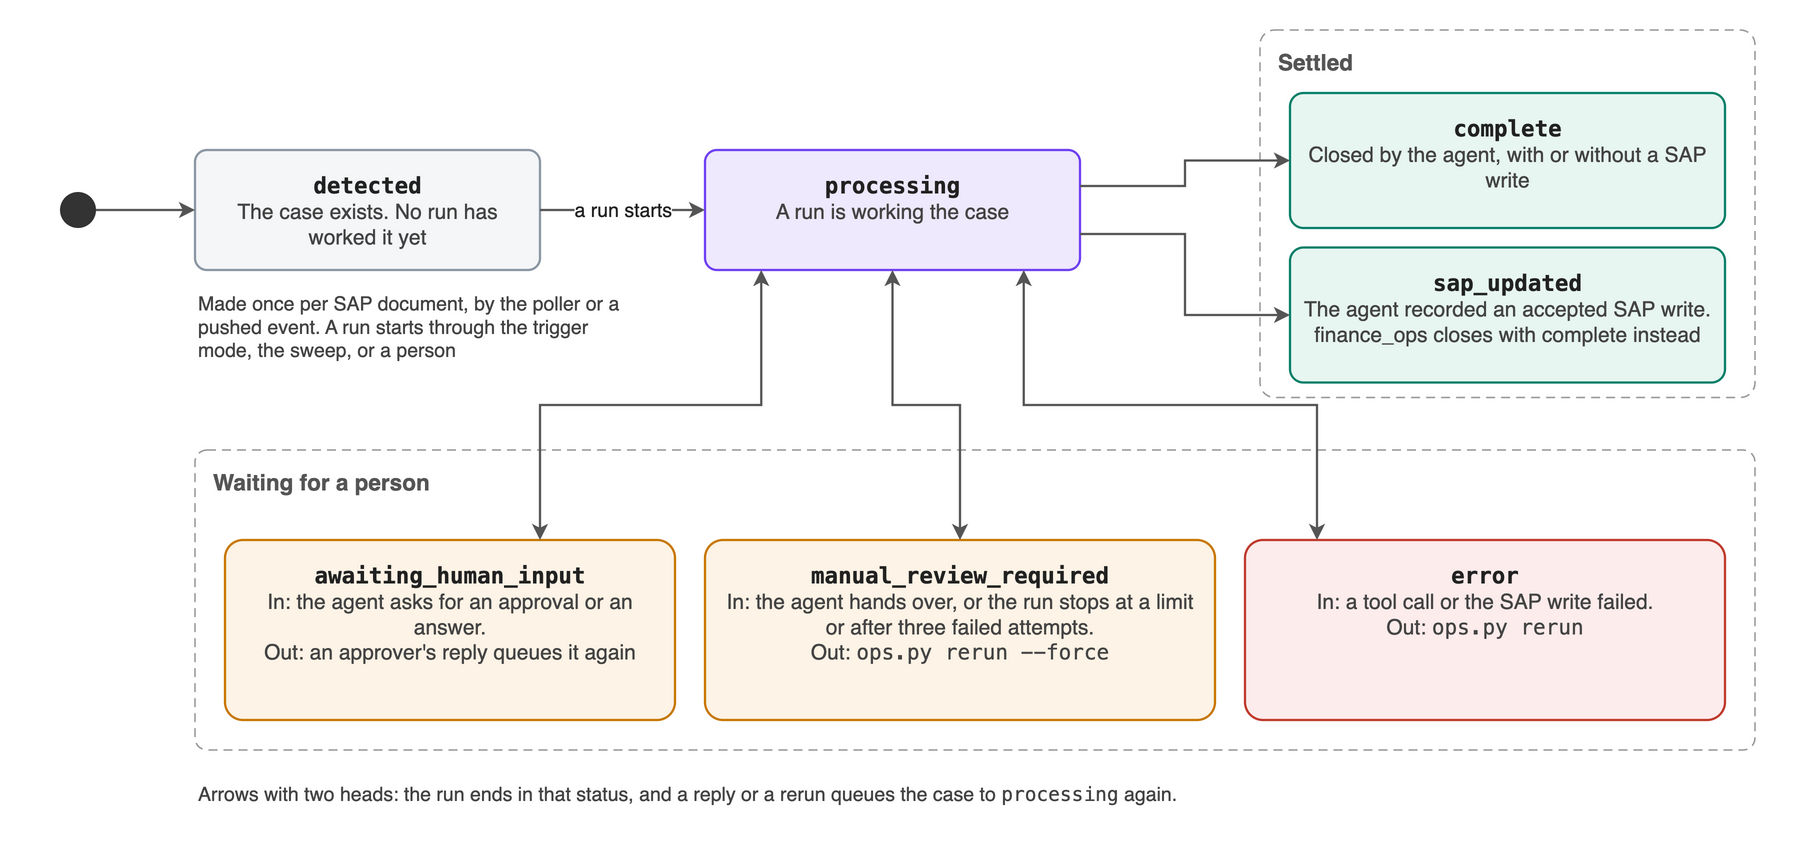

The diagram above was exported from draw.io. Its source (the exported page's mxGraphModel, read from the mxfile embedded in the PNG):
<mxGraphModel dx="1200" dy="600" grid="1" gridSize="10" guides="1" tooltips="1" connect="1" arrows="1" fold="1" page="1" pageScale="1" pageWidth="1170" pageHeight="560" math="0" shadow="0" background="#FFFFFF">
  <root>
    <mxCell id="0" />
    <mxCell id="1" parent="0" />
    <mxCell id="bg" value="" style="rounded=0;fillColor=#FFFFFF;strokeColor=none;" vertex="1" parent="1">
      <mxGeometry x="-10" y="10" width="1180" height="550" as="geometry" />
    </mxCell>
    <mxCell id="start" value="" style="ellipse;html=1;fillColor=#333333;strokeColor=none;" vertex="1" parent="1">
      <mxGeometry x="20" y="128" width="24" height="24" as="geometry" />
    </mxCell>
    <mxCell id="t0" value="Made once per SAP document, by the poller or a pushed event. A run starts through the trigger mode, the sweep, or a person" style="text;html=1;whiteSpace=wrap;align=left;verticalAlign=top;fontFamily=Helvetica;fontSize=13;fontColor=#444444;" vertex="1" parent="1">
      <mxGeometry x="110" y="188" width="300" height="60" as="geometry" />
    </mxCell>
    <mxCell id="detected" value="&lt;b style=&quot;font-family:Menlo,monospace;font-size:15px&quot;&gt;detected&lt;/b&gt;&lt;br&gt;&lt;span style=&quot;color:#444444&quot;&gt;The case exists. No run has worked it yet&lt;/span&gt;" style="rounded=1;arcSize=10;whiteSpace=wrap;html=1;fillColor=#F4F6F8;strokeColor=#8A96A3;strokeWidth=1.5;fontFamily=Helvetica;fontSize=14;fontColor=#222222;verticalAlign=top;spacingTop=8;spacingLeft=8;spacingRight=8;" vertex="1" parent="1">
      <mxGeometry x="110" y="100" width="230" height="80" as="geometry" />
    </mxCell>
    <mxCell id="processing" value="&lt;b style=&quot;font-family:Menlo,monospace;font-size:15px&quot;&gt;processing&lt;/b&gt;&lt;br&gt;&lt;span style=&quot;color:#444444&quot;&gt;A run is working the case&lt;/span&gt;" style="rounded=1;arcSize=10;whiteSpace=wrap;html=1;fillColor=#EFE9FE;strokeColor=#6E3FF3;strokeWidth=1.5;fontFamily=Helvetica;fontSize=14;fontColor=#222222;verticalAlign=top;spacingTop=8;spacingLeft=8;spacingRight=8;" vertex="1" parent="1">
      <mxGeometry x="450" y="100" width="250" height="80" as="geometry" />
    </mxCell>
    <mxCell id="g_set" value="Settled" style="rounded=1;arcSize=4;whiteSpace=wrap;html=1;fillColor=none;strokeColor=#999999;dashed=1;dashPattern=6 4;fontFamily=Helvetica;fontSize=15;fontStyle=1;fontColor=#555555;align=left;verticalAlign=top;spacingLeft=10;spacingTop=6;" vertex="1" parent="1">
      <mxGeometry x="820" y="20" width="330" height="245" as="geometry" />
    </mxCell>
    <mxCell id="complete" value="&lt;b style=&quot;font-family:Menlo,monospace;font-size:15px&quot;&gt;complete&lt;/b&gt;&lt;br&gt;&lt;span style=&quot;color:#444444&quot;&gt;Closed by the agent, with or without a SAP write&lt;/span&gt;" style="rounded=1;arcSize=10;whiteSpace=wrap;html=1;fillColor=#E8F6F2;strokeColor=#067F68;strokeWidth=1.5;fontFamily=Helvetica;fontSize=14;fontColor=#222222;verticalAlign=top;spacingTop=8;spacingLeft=8;spacingRight=8;" vertex="1" parent="1">
      <mxGeometry x="840" y="62" width="290" height="90" as="geometry" />
    </mxCell>
    <mxCell id="sap_updated" value="&lt;b style=&quot;font-family:Menlo,monospace;font-size:15px&quot;&gt;sap_updated&lt;/b&gt;&lt;br&gt;&lt;span style=&quot;color:#444444&quot;&gt;The agent recorded an accepted SAP write. finance_ops closes with complete instead&lt;/span&gt;" style="rounded=1;arcSize=10;whiteSpace=wrap;html=1;fillColor=#E8F6F2;strokeColor=#067F68;strokeWidth=1.5;fontFamily=Helvetica;fontSize=14;fontColor=#222222;verticalAlign=top;spacingTop=8;spacingLeft=8;spacingRight=8;" vertex="1" parent="1">
      <mxGeometry x="840" y="165" width="290" height="90" as="geometry" />
    </mxCell>
    <mxCell id="g_park" value="Waiting for a person" style="rounded=1;arcSize=4;whiteSpace=wrap;html=1;fillColor=none;strokeColor=#999999;dashed=1;dashPattern=6 4;fontFamily=Helvetica;fontSize=15;fontStyle=1;fontColor=#555555;align=left;verticalAlign=top;spacingLeft=10;spacingTop=6;" vertex="1" parent="1">
      <mxGeometry x="110" y="300" width="1040" height="200" as="geometry" />
    </mxCell>
    <mxCell id="awaiting" value="&lt;b style=&quot;font-family:Menlo,monospace;font-size:15px&quot;&gt;awaiting_human_input&lt;/b&gt;&lt;br&gt;&lt;span style=&quot;color:#444444&quot;&gt;In: the agent asks for an approval or an answer.&lt;br&gt;Out: an approver's reply queues it again&lt;/span&gt;" style="rounded=1;arcSize=10;whiteSpace=wrap;html=1;fillColor=#FDF3E6;strokeColor=#C77700;strokeWidth=1.5;fontFamily=Helvetica;fontSize=14;fontColor=#222222;verticalAlign=top;spacingTop=8;spacingLeft=8;spacingRight=8;" vertex="1" parent="1">
      <mxGeometry x="130" y="360" width="300" height="120" as="geometry" />
    </mxCell>
    <mxCell id="manual" value="&lt;b style=&quot;font-family:Menlo,monospace;font-size:15px&quot;&gt;manual_review_required&lt;/b&gt;&lt;br&gt;&lt;span style=&quot;color:#444444&quot;&gt;In: the agent hands over, or the run stops at a limit or after three failed attempts.&lt;br&gt;Out: &lt;code&gt;ops.py rerun --force&lt;/code&gt;&lt;/span&gt;" style="rounded=1;arcSize=10;whiteSpace=wrap;html=1;fillColor=#FDF3E6;strokeColor=#C77700;strokeWidth=1.5;fontFamily=Helvetica;fontSize=14;fontColor=#222222;verticalAlign=top;spacingTop=8;spacingLeft=8;spacingRight=8;" vertex="1" parent="1">
      <mxGeometry x="450" y="360" width="340" height="120" as="geometry" />
    </mxCell>
    <mxCell id="error" value="&lt;b style=&quot;font-family:Menlo,monospace;font-size:15px&quot;&gt;error&lt;/b&gt;&lt;br&gt;&lt;span style=&quot;color:#444444&quot;&gt;In: a tool call or the SAP write failed.&lt;br&gt;Out: &lt;code&gt;ops.py rerun&lt;/code&gt;&lt;/span&gt;" style="rounded=1;arcSize=10;whiteSpace=wrap;html=1;fillColor=#FDECEC;strokeColor=#C0392B;strokeWidth=1.5;fontFamily=Helvetica;fontSize=14;fontColor=#222222;verticalAlign=top;spacingTop=8;spacingLeft=8;spacingRight=8;" vertex="1" parent="1">
      <mxGeometry x="810" y="360" width="320" height="120" as="geometry" />
    </mxCell>
    <mxCell id="e0" value="" style="edgeStyle=orthogonalEdgeStyle;rounded=0;html=1;strokeColor=#555555;strokeWidth=1.5;endArrow=classic;endFill=1;fontFamily=Helvetica;fontSize=13;fontColor=#222222;labelBackgroundColor=#FFFFFF;exitX=1;exitY=0.5;entryX=0;entryY=0.5;" edge="1" parent="1" source="start" target="detected">
      <mxGeometry relative="1" as="geometry" />
    </mxCell>
    <mxCell id="e1" value="a run starts" style="edgeStyle=orthogonalEdgeStyle;rounded=0;html=1;strokeColor=#555555;strokeWidth=1.5;endArrow=classic;endFill=1;fontFamily=Helvetica;fontSize=13;fontColor=#222222;labelBackgroundColor=#FFFFFF;exitX=1;exitY=0.5;entryX=0;entryY=0.5;" edge="1" parent="1" source="detected" target="processing">
      <mxGeometry relative="1" as="geometry" />
    </mxCell>
    <mxCell id="e2" value="" style="edgeStyle=orthogonalEdgeStyle;rounded=0;html=1;strokeColor=#555555;strokeWidth=1.5;endArrow=classic;endFill=1;fontFamily=Helvetica;fontSize=13;fontColor=#222222;labelBackgroundColor=#FFFFFF;exitX=1;exitY=0.3;entryX=0;entryY=0.5;" edge="1" parent="1" source="processing" target="complete">
      <mxGeometry relative="1" as="geometry" />
    </mxCell>
    <mxCell id="e3" value="" style="edgeStyle=orthogonalEdgeStyle;rounded=0;html=1;strokeColor=#555555;strokeWidth=1.5;endArrow=classic;endFill=1;fontFamily=Helvetica;fontSize=13;fontColor=#222222;labelBackgroundColor=#FFFFFF;exitX=1;exitY=0.7;entryX=0;entryY=0.5;" edge="1" parent="1" source="processing" target="sap_updated">
      <mxGeometry relative="1" as="geometry" />
    </mxCell>
    <mxCell id="e4" value="" style="edgeStyle=orthogonalEdgeStyle;rounded=0;html=1;strokeColor=#555555;strokeWidth=1.5;endArrow=classic;endFill=1;fontFamily=Helvetica;fontSize=13;fontColor=#222222;labelBackgroundColor=#FFFFFF;startArrow=classic;startFill=1;exitX=0.15;exitY=1;entryX=0.7;entryY=0;" edge="1" parent="1" source="processing" target="awaiting">
      <mxGeometry relative="1" as="geometry" />
    </mxCell>
    <mxCell id="e5" value="" style="edgeStyle=orthogonalEdgeStyle;rounded=0;html=1;strokeColor=#555555;strokeWidth=1.5;endArrow=classic;endFill=1;fontFamily=Helvetica;fontSize=13;fontColor=#222222;labelBackgroundColor=#FFFFFF;startArrow=classic;startFill=1;exitX=0.5;exitY=1;entryX=0.5;entryY=0;" edge="1" parent="1" source="processing" target="manual">
      <mxGeometry relative="1" as="geometry" />
    </mxCell>
    <mxCell id="e6" value="" style="edgeStyle=orthogonalEdgeStyle;rounded=0;html=1;strokeColor=#555555;strokeWidth=1.5;endArrow=classic;endFill=1;fontFamily=Helvetica;fontSize=13;fontColor=#222222;labelBackgroundColor=#FFFFFF;startArrow=classic;startFill=1;exitX=0.85;exitY=1;entryX=0.15;entryY=0;" edge="1" parent="1" source="processing" target="error">
      <mxGeometry relative="1" as="geometry" />
    </mxCell>
    <mxCell id="leg" value="Arrows with two heads: the run ends in that status, and a reply or a rerun queues the case to &lt;code&gt;processing&lt;/code&gt; again." style="text;html=1;whiteSpace=wrap;align=left;verticalAlign=top;fontFamily=Helvetica;fontSize=13;fontColor=#444444;" vertex="1" parent="1">
      <mxGeometry x="110" y="515" width="1040" height="24" as="geometry" />
    </mxCell>
  </root>
</mxGraphModel>